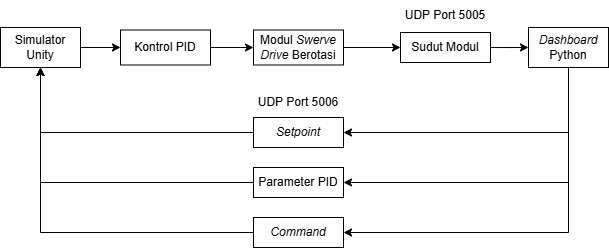

The diagram above was exported from draw.io. Its source (the exported page's mxGraphModel, read from the mxfile embedded in the PNG):
<mxGraphModel dx="816" dy="481" grid="1" gridSize="10" guides="1" tooltips="1" connect="1" arrows="1" fold="1" page="1" pageScale="1" pageWidth="850" pageHeight="1100" math="0" shadow="0">
  <root>
    <mxCell id="0" />
    <mxCell id="1" parent="0" />
    <mxCell id="qRs-pDBYqpw7AgG7RP5F-2" style="edgeStyle=orthogonalEdgeStyle;rounded=0;orthogonalLoop=1;jettySize=auto;html=1;entryX=0;entryY=0.5;entryDx=0;entryDy=0;" edge="1" parent="1" source="zHrByAxzxPN9ZbebTkhm-1" target="qRs-pDBYqpw7AgG7RP5F-1">
      <mxGeometry relative="1" as="geometry" />
    </mxCell>
    <mxCell id="zHrByAxzxPN9ZbebTkhm-1" value="Simulator Unity" style="rounded=0;whiteSpace=wrap;html=1;" parent="1" vertex="1">
      <mxGeometry x="30" y="190" width="80" height="40" as="geometry" />
    </mxCell>
    <mxCell id="zHrByAxzxPN9ZbebTkhm-8" style="edgeStyle=orthogonalEdgeStyle;rounded=0;orthogonalLoop=1;jettySize=auto;html=1;entryX=1;entryY=0.5;entryDx=0;entryDy=0;" parent="1" source="zHrByAxzxPN9ZbebTkhm-2" target="zHrByAxzxPN9ZbebTkhm-7" edge="1">
      <mxGeometry relative="1" as="geometry">
        <Array as="points">
          <mxPoint x="598" y="295" />
        </Array>
      </mxGeometry>
    </mxCell>
    <mxCell id="zHrByAxzxPN9ZbebTkhm-10" style="edgeStyle=orthogonalEdgeStyle;rounded=0;orthogonalLoop=1;jettySize=auto;html=1;entryX=1;entryY=0.5;entryDx=0;entryDy=0;exitX=0.5;exitY=1;exitDx=0;exitDy=0;" parent="1" source="zHrByAxzxPN9ZbebTkhm-2" target="zHrByAxzxPN9ZbebTkhm-9" edge="1">
      <mxGeometry relative="1" as="geometry">
        <Array as="points">
          <mxPoint x="598" y="345" />
        </Array>
      </mxGeometry>
    </mxCell>
    <mxCell id="zHrByAxzxPN9ZbebTkhm-15" style="edgeStyle=orthogonalEdgeStyle;rounded=0;orthogonalLoop=1;jettySize=auto;html=1;entryX=1;entryY=0.5;entryDx=0;entryDy=0;exitX=0.5;exitY=1;exitDx=0;exitDy=0;" parent="1" source="zHrByAxzxPN9ZbebTkhm-2" target="zHrByAxzxPN9ZbebTkhm-14" edge="1">
      <mxGeometry relative="1" as="geometry" />
    </mxCell>
    <mxCell id="zHrByAxzxPN9ZbebTkhm-2" value="&lt;i&gt;Dashboard &lt;/i&gt;Python" style="rounded=0;whiteSpace=wrap;html=1;" parent="1" vertex="1">
      <mxGeometry x="558" y="190" width="80" height="40" as="geometry" />
    </mxCell>
    <mxCell id="zHrByAxzxPN9ZbebTkhm-5" style="edgeStyle=orthogonalEdgeStyle;rounded=0;orthogonalLoop=1;jettySize=auto;html=1;entryX=0;entryY=0.5;entryDx=0;entryDy=0;" parent="1" source="zHrByAxzxPN9ZbebTkhm-3" target="zHrByAxzxPN9ZbebTkhm-2" edge="1">
      <mxGeometry relative="1" as="geometry" />
    </mxCell>
    <mxCell id="zHrByAxzxPN9ZbebTkhm-3" value="Sudut Modul" style="rounded=0;whiteSpace=wrap;html=1;" parent="1" vertex="1">
      <mxGeometry x="430" y="195" width="90" height="30" as="geometry" />
    </mxCell>
    <mxCell id="zHrByAxzxPN9ZbebTkhm-6" value="UDP Port 5005" style="text;html=1;align=center;verticalAlign=middle;whiteSpace=wrap;rounded=0;" parent="1" vertex="1">
      <mxGeometry x="420" y="162.5" width="110" height="30" as="geometry" />
    </mxCell>
    <mxCell id="zHrByAxzxPN9ZbebTkhm-12" style="edgeStyle=orthogonalEdgeStyle;rounded=0;orthogonalLoop=1;jettySize=auto;html=1;entryX=0.5;entryY=1;entryDx=0;entryDy=0;" parent="1" source="zHrByAxzxPN9ZbebTkhm-7" target="zHrByAxzxPN9ZbebTkhm-1" edge="1">
      <mxGeometry relative="1" as="geometry" />
    </mxCell>
    <mxCell id="zHrByAxzxPN9ZbebTkhm-7" value="&lt;i&gt;Setpoint&lt;/i&gt;" style="rounded=0;whiteSpace=wrap;html=1;" parent="1" vertex="1">
      <mxGeometry x="283" y="280" width="90" height="30" as="geometry" />
    </mxCell>
    <mxCell id="qRs-pDBYqpw7AgG7RP5F-6" style="edgeStyle=orthogonalEdgeStyle;rounded=0;orthogonalLoop=1;jettySize=auto;html=1;entryX=0.5;entryY=1;entryDx=0;entryDy=0;" edge="1" parent="1" source="zHrByAxzxPN9ZbebTkhm-9" target="zHrByAxzxPN9ZbebTkhm-1">
      <mxGeometry relative="1" as="geometry" />
    </mxCell>
    <mxCell id="zHrByAxzxPN9ZbebTkhm-9" value="Parameter PID" style="rounded=0;whiteSpace=wrap;html=1;" parent="1" vertex="1">
      <mxGeometry x="283" y="330" width="90" height="30" as="geometry" />
    </mxCell>
    <mxCell id="zHrByAxzxPN9ZbebTkhm-11" value="UDP Port 5006" style="text;html=1;align=center;verticalAlign=middle;whiteSpace=wrap;rounded=0;" parent="1" vertex="1">
      <mxGeometry x="273" y="250" width="110" height="30" as="geometry" />
    </mxCell>
    <mxCell id="zHrByAxzxPN9ZbebTkhm-16" style="edgeStyle=orthogonalEdgeStyle;rounded=0;orthogonalLoop=1;jettySize=auto;html=1;entryX=0.5;entryY=1;entryDx=0;entryDy=0;" parent="1" source="zHrByAxzxPN9ZbebTkhm-14" target="zHrByAxzxPN9ZbebTkhm-1" edge="1">
      <mxGeometry relative="1" as="geometry" />
    </mxCell>
    <mxCell id="zHrByAxzxPN9ZbebTkhm-14" value="&lt;i&gt;Command&lt;/i&gt;" style="rounded=0;whiteSpace=wrap;html=1;" parent="1" vertex="1">
      <mxGeometry x="283" y="380" width="90" height="30" as="geometry" />
    </mxCell>
    <mxCell id="qRs-pDBYqpw7AgG7RP5F-4" style="edgeStyle=orthogonalEdgeStyle;rounded=0;orthogonalLoop=1;jettySize=auto;html=1;entryX=0;entryY=0.5;entryDx=0;entryDy=0;" edge="1" parent="1" source="qRs-pDBYqpw7AgG7RP5F-1" target="qRs-pDBYqpw7AgG7RP5F-3">
      <mxGeometry relative="1" as="geometry" />
    </mxCell>
    <mxCell id="qRs-pDBYqpw7AgG7RP5F-1" value="Kontrol PID" style="rounded=0;whiteSpace=wrap;html=1;" vertex="1" parent="1">
      <mxGeometry x="150" y="192.5" width="90" height="35" as="geometry" />
    </mxCell>
    <mxCell id="qRs-pDBYqpw7AgG7RP5F-5" style="edgeStyle=orthogonalEdgeStyle;rounded=0;orthogonalLoop=1;jettySize=auto;html=1;entryX=0;entryY=0.5;entryDx=0;entryDy=0;" edge="1" parent="1" source="qRs-pDBYqpw7AgG7RP5F-3" target="zHrByAxzxPN9ZbebTkhm-3">
      <mxGeometry relative="1" as="geometry" />
    </mxCell>
    <mxCell id="qRs-pDBYqpw7AgG7RP5F-3" value="Modul &lt;i&gt;Swerve Drive &lt;/i&gt;Berotasi" style="rounded=0;whiteSpace=wrap;html=1;" vertex="1" parent="1">
      <mxGeometry x="283" y="192.5" width="90" height="35" as="geometry" />
    </mxCell>
  </root>
</mxGraphModel>